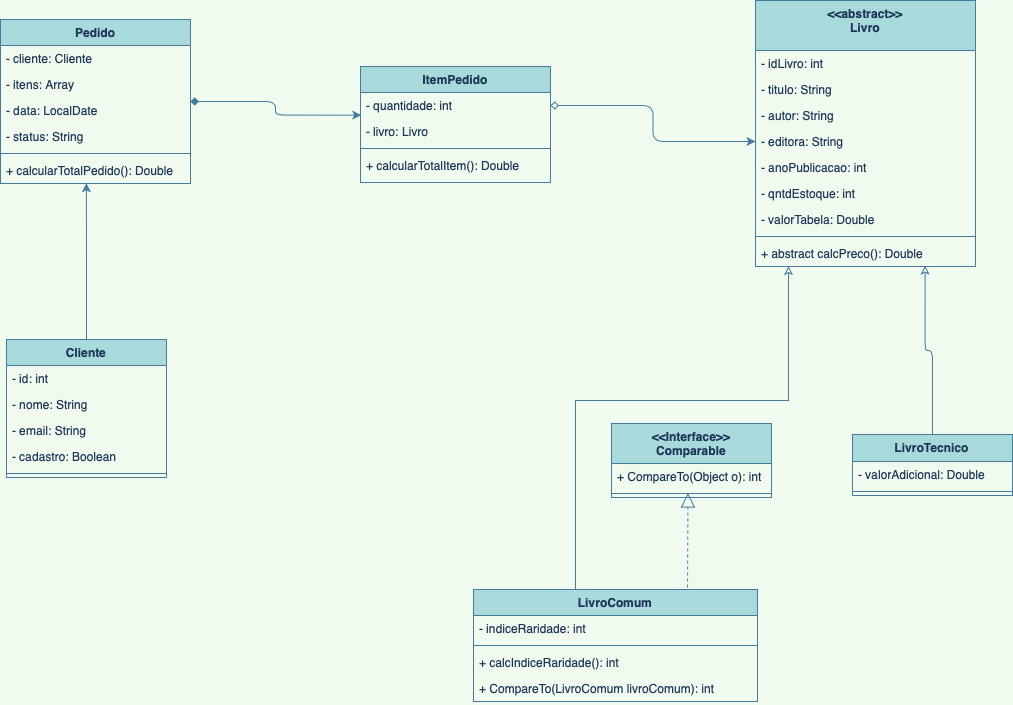

The diagram above was exported from draw.io. Its source (the exported page's mxGraphModel, read from the mxfile embedded in the PNG):
<mxGraphModel dx="1062" dy="642" grid="0" gridSize="10" guides="1" tooltips="1" connect="1" arrows="1" fold="1" page="1" pageScale="1" pageWidth="1169" pageHeight="827" background="#F1FAEE" math="0" shadow="0">
  <root>
    <mxCell id="0" />
    <mxCell id="1" parent="0" />
    <mxCell id="oF7gF42K3Qm1bA6qkh1C-5" value="&lt;&lt;abstract&gt;&gt;&#10;Livro" style="swimlane;fontStyle=1;align=center;verticalAlign=top;childLayout=stackLayout;horizontal=1;startSize=50;horizontalStack=0;resizeParent=1;resizeParentMax=0;resizeLast=0;collapsible=1;marginBottom=0;fillColor=#A8DADC;strokeColor=#457B9D;fontColor=#1D3557;" vertex="1" parent="1">
      <mxGeometry x="825" y="84" width="220" height="266" as="geometry" />
    </mxCell>
    <mxCell id="oF7gF42K3Qm1bA6qkh1C-6" value="- idLivro: int" style="text;strokeColor=none;fillColor=none;align=left;verticalAlign=top;spacingLeft=4;spacingRight=4;overflow=hidden;rotatable=0;points=[[0,0.5],[1,0.5]];portConstraint=eastwest;fontColor=#1D3557;" vertex="1" parent="oF7gF42K3Qm1bA6qkh1C-5">
      <mxGeometry y="50" width="220" height="26" as="geometry" />
    </mxCell>
    <mxCell id="oF7gF42K3Qm1bA6qkh1C-21" value="- titulo: String" style="text;strokeColor=none;fillColor=none;align=left;verticalAlign=top;spacingLeft=4;spacingRight=4;overflow=hidden;rotatable=0;points=[[0,0.5],[1,0.5]];portConstraint=eastwest;fontColor=#1D3557;" vertex="1" parent="oF7gF42K3Qm1bA6qkh1C-5">
      <mxGeometry y="76" width="220" height="26" as="geometry" />
    </mxCell>
    <mxCell id="oF7gF42K3Qm1bA6qkh1C-22" value="- autor: String" style="text;strokeColor=none;fillColor=none;align=left;verticalAlign=top;spacingLeft=4;spacingRight=4;overflow=hidden;rotatable=0;points=[[0,0.5],[1,0.5]];portConstraint=eastwest;fontColor=#1D3557;" vertex="1" parent="oF7gF42K3Qm1bA6qkh1C-5">
      <mxGeometry y="102" width="220" height="26" as="geometry" />
    </mxCell>
    <mxCell id="oF7gF42K3Qm1bA6qkh1C-23" value="- editora: String" style="text;strokeColor=none;fillColor=none;align=left;verticalAlign=top;spacingLeft=4;spacingRight=4;overflow=hidden;rotatable=0;points=[[0,0.5],[1,0.5]];portConstraint=eastwest;fontColor=#1D3557;" vertex="1" parent="oF7gF42K3Qm1bA6qkh1C-5">
      <mxGeometry y="128" width="220" height="26" as="geometry" />
    </mxCell>
    <mxCell id="oF7gF42K3Qm1bA6qkh1C-24" value="- anoPublicacao: int" style="text;strokeColor=none;fillColor=none;align=left;verticalAlign=top;spacingLeft=4;spacingRight=4;overflow=hidden;rotatable=0;points=[[0,0.5],[1,0.5]];portConstraint=eastwest;fontColor=#1D3557;" vertex="1" parent="oF7gF42K3Qm1bA6qkh1C-5">
      <mxGeometry y="154" width="220" height="26" as="geometry" />
    </mxCell>
    <mxCell id="oF7gF42K3Qm1bA6qkh1C-25" value="- qntdEstoque: int" style="text;strokeColor=none;fillColor=none;align=left;verticalAlign=top;spacingLeft=4;spacingRight=4;overflow=hidden;rotatable=0;points=[[0,0.5],[1,0.5]];portConstraint=eastwest;fontColor=#1D3557;" vertex="1" parent="oF7gF42K3Qm1bA6qkh1C-5">
      <mxGeometry y="180" width="220" height="26" as="geometry" />
    </mxCell>
    <mxCell id="oF7gF42K3Qm1bA6qkh1C-26" value="- valorTabela: Double" style="text;strokeColor=none;fillColor=none;align=left;verticalAlign=top;spacingLeft=4;spacingRight=4;overflow=hidden;rotatable=0;points=[[0,0.5],[1,0.5]];portConstraint=eastwest;fontColor=#1D3557;" vertex="1" parent="oF7gF42K3Qm1bA6qkh1C-5">
      <mxGeometry y="206" width="220" height="26" as="geometry" />
    </mxCell>
    <mxCell id="oF7gF42K3Qm1bA6qkh1C-7" value="" style="line;strokeWidth=1;fillColor=none;align=left;verticalAlign=middle;spacingTop=-1;spacingLeft=3;spacingRight=3;rotatable=0;labelPosition=right;points=[];portConstraint=eastwest;labelBackgroundColor=#F1FAEE;strokeColor=#457B9D;fontColor=#1D3557;" vertex="1" parent="oF7gF42K3Qm1bA6qkh1C-5">
      <mxGeometry y="232" width="220" height="8" as="geometry" />
    </mxCell>
    <mxCell id="oF7gF42K3Qm1bA6qkh1C-8" value="+ abstract calcPreco(): Double" style="text;strokeColor=none;fillColor=none;align=left;verticalAlign=top;spacingLeft=4;spacingRight=4;overflow=hidden;rotatable=0;points=[[0,0.5],[1,0.5]];portConstraint=eastwest;fontColor=#1D3557;" vertex="1" parent="oF7gF42K3Qm1bA6qkh1C-5">
      <mxGeometry y="240" width="220" height="26" as="geometry" />
    </mxCell>
    <mxCell id="oF7gF42K3Qm1bA6qkh1C-9" value="Cliente" style="swimlane;fontStyle=1;align=center;verticalAlign=top;childLayout=stackLayout;horizontal=1;startSize=26;horizontalStack=0;resizeParent=1;resizeParentMax=0;resizeLast=0;collapsible=1;marginBottom=0;fillColor=#A8DADC;strokeColor=#457B9D;fontColor=#1D3557;" vertex="1" parent="1">
      <mxGeometry x="76" y="423" width="160" height="138" as="geometry" />
    </mxCell>
    <mxCell id="oF7gF42K3Qm1bA6qkh1C-10" value="- id: int" style="text;strokeColor=none;fillColor=none;align=left;verticalAlign=top;spacingLeft=4;spacingRight=4;overflow=hidden;rotatable=0;points=[[0,0.5],[1,0.5]];portConstraint=eastwest;fontColor=#1D3557;" vertex="1" parent="oF7gF42K3Qm1bA6qkh1C-9">
      <mxGeometry y="26" width="160" height="26" as="geometry" />
    </mxCell>
    <mxCell id="oF7gF42K3Qm1bA6qkh1C-40" value="- nome: String" style="text;strokeColor=none;fillColor=none;align=left;verticalAlign=top;spacingLeft=4;spacingRight=4;overflow=hidden;rotatable=0;points=[[0,0.5],[1,0.5]];portConstraint=eastwest;fontColor=#1D3557;" vertex="1" parent="oF7gF42K3Qm1bA6qkh1C-9">
      <mxGeometry y="52" width="160" height="26" as="geometry" />
    </mxCell>
    <mxCell id="oF7gF42K3Qm1bA6qkh1C-41" value="- email: String" style="text;strokeColor=none;fillColor=none;align=left;verticalAlign=top;spacingLeft=4;spacingRight=4;overflow=hidden;rotatable=0;points=[[0,0.5],[1,0.5]];portConstraint=eastwest;fontColor=#1D3557;" vertex="1" parent="oF7gF42K3Qm1bA6qkh1C-9">
      <mxGeometry y="78" width="160" height="26" as="geometry" />
    </mxCell>
    <mxCell id="oF7gF42K3Qm1bA6qkh1C-64" value="- cadastro: Boolean" style="text;strokeColor=none;fillColor=none;align=left;verticalAlign=top;spacingLeft=4;spacingRight=4;overflow=hidden;rotatable=0;points=[[0,0.5],[1,0.5]];portConstraint=eastwest;fontColor=#1D3557;" vertex="1" parent="oF7gF42K3Qm1bA6qkh1C-9">
      <mxGeometry y="104" width="160" height="26" as="geometry" />
    </mxCell>
    <mxCell id="oF7gF42K3Qm1bA6qkh1C-11" value="" style="line;strokeWidth=1;fillColor=none;align=left;verticalAlign=middle;spacingTop=-1;spacingLeft=3;spacingRight=3;rotatable=0;labelPosition=right;points=[];portConstraint=eastwest;labelBackgroundColor=#F1FAEE;strokeColor=#457B9D;fontColor=#1D3557;" vertex="1" parent="oF7gF42K3Qm1bA6qkh1C-9">
      <mxGeometry y="130" width="160" height="8" as="geometry" />
    </mxCell>
    <mxCell id="oF7gF42K3Qm1bA6qkh1C-48" style="edgeStyle=orthogonalEdgeStyle;rounded=0;orthogonalLoop=1;jettySize=auto;html=1;entryX=0.452;entryY=0.991;entryDx=0;entryDy=0;entryPerimeter=0;endArrow=classic;endFill=1;exitX=0.5;exitY=0;exitDx=0;exitDy=0;labelBackgroundColor=#F1FAEE;strokeColor=#457B9D;fontColor=#1D3557;" edge="1" parent="1" source="oF7gF42K3Qm1bA6qkh1C-9" target="oF7gF42K3Qm1bA6qkh1C-47">
      <mxGeometry relative="1" as="geometry">
        <mxPoint x="156" y="383" as="sourcePoint" />
      </mxGeometry>
    </mxCell>
    <mxCell id="oF7gF42K3Qm1bA6qkh1C-69" style="edgeStyle=orthogonalEdgeStyle;curved=0;rounded=1;sketch=0;orthogonalLoop=1;jettySize=auto;html=1;entryX=0.004;entryY=0.871;entryDx=0;entryDy=0;entryPerimeter=0;fontColor=#1D3557;strokeColor=#457B9D;fillColor=#A8DADC;startArrow=diamond;startFill=1;" edge="1" parent="1" source="oF7gF42K3Qm1bA6qkh1C-13" target="oF7gF42K3Qm1bA6qkh1C-59">
      <mxGeometry relative="1" as="geometry" />
    </mxCell>
    <mxCell id="oF7gF42K3Qm1bA6qkh1C-13" value="Pedido" style="swimlane;fontStyle=1;align=center;verticalAlign=top;childLayout=stackLayout;horizontal=1;startSize=26;horizontalStack=0;resizeParent=1;resizeParentMax=0;resizeLast=0;collapsible=1;marginBottom=0;fillColor=#A8DADC;strokeColor=#457B9D;fontColor=#1D3557;" vertex="1" parent="1">
      <mxGeometry x="70" y="103" width="190" height="164" as="geometry" />
    </mxCell>
    <mxCell id="oF7gF42K3Qm1bA6qkh1C-14" value="- cliente: Cliente" style="text;strokeColor=none;fillColor=none;align=left;verticalAlign=top;spacingLeft=4;spacingRight=4;overflow=hidden;rotatable=0;points=[[0,0.5],[1,0.5]];portConstraint=eastwest;fontColor=#1D3557;" vertex="1" parent="oF7gF42K3Qm1bA6qkh1C-13">
      <mxGeometry y="26" width="190" height="26" as="geometry" />
    </mxCell>
    <mxCell id="oF7gF42K3Qm1bA6qkh1C-97" value="- itens: Array" style="text;strokeColor=none;fillColor=none;align=left;verticalAlign=top;spacingLeft=4;spacingRight=4;overflow=hidden;rotatable=0;points=[[0,0.5],[1,0.5]];portConstraint=eastwest;fontColor=#1D3557;" vertex="1" parent="oF7gF42K3Qm1bA6qkh1C-13">
      <mxGeometry y="52" width="190" height="26" as="geometry" />
    </mxCell>
    <mxCell id="oF7gF42K3Qm1bA6qkh1C-98" value="- data: LocalDate" style="text;strokeColor=none;fillColor=none;align=left;verticalAlign=top;spacingLeft=4;spacingRight=4;overflow=hidden;rotatable=0;points=[[0,0.5],[1,0.5]];portConstraint=eastwest;fontColor=#1D3557;" vertex="1" parent="oF7gF42K3Qm1bA6qkh1C-13">
      <mxGeometry y="78" width="190" height="26" as="geometry" />
    </mxCell>
    <mxCell id="oF7gF42K3Qm1bA6qkh1C-42" value="- status: String" style="text;strokeColor=none;fillColor=none;align=left;verticalAlign=top;spacingLeft=4;spacingRight=4;overflow=hidden;rotatable=0;points=[[0,0.5],[1,0.5]];portConstraint=eastwest;fontColor=#1D3557;" vertex="1" parent="oF7gF42K3Qm1bA6qkh1C-13">
      <mxGeometry y="104" width="190" height="26" as="geometry" />
    </mxCell>
    <mxCell id="oF7gF42K3Qm1bA6qkh1C-15" value="" style="line;strokeWidth=1;fillColor=none;align=left;verticalAlign=middle;spacingTop=-1;spacingLeft=3;spacingRight=3;rotatable=0;labelPosition=right;points=[];portConstraint=eastwest;labelBackgroundColor=#F1FAEE;strokeColor=#457B9D;fontColor=#1D3557;" vertex="1" parent="oF7gF42K3Qm1bA6qkh1C-13">
      <mxGeometry y="130" width="190" height="8" as="geometry" />
    </mxCell>
    <mxCell id="oF7gF42K3Qm1bA6qkh1C-47" value="+ calcularTotalPedido(): Double" style="text;strokeColor=none;fillColor=none;align=left;verticalAlign=top;spacingLeft=4;spacingRight=4;overflow=hidden;rotatable=0;points=[[0,0.5],[1,0.5]];portConstraint=eastwest;fontColor=#1D3557;" vertex="1" parent="oF7gF42K3Qm1bA6qkh1C-13">
      <mxGeometry y="138" width="190" height="26" as="geometry" />
    </mxCell>
    <mxCell id="oF7gF42K3Qm1bA6qkh1C-39" style="edgeStyle=orthogonalEdgeStyle;rounded=0;orthogonalLoop=1;jettySize=auto;html=1;entryX=0.15;entryY=0.984;entryDx=0;entryDy=0;entryPerimeter=0;endArrow=classic;endFill=0;labelBackgroundColor=#F1FAEE;strokeColor=#457B9D;fontColor=#1D3557;" edge="1" parent="1" source="oF7gF42K3Qm1bA6qkh1C-28" target="oF7gF42K3Qm1bA6qkh1C-8">
      <mxGeometry relative="1" as="geometry">
        <Array as="points">
          <mxPoint x="645" y="484" />
          <mxPoint x="858" y="484" />
        </Array>
      </mxGeometry>
    </mxCell>
    <mxCell id="oF7gF42K3Qm1bA6qkh1C-28" value="LivroComum" style="swimlane;fontStyle=1;align=center;verticalAlign=top;childLayout=stackLayout;horizontal=1;startSize=26;horizontalStack=0;resizeParent=1;resizeParentMax=0;resizeLast=0;collapsible=1;marginBottom=0;fillColor=#A8DADC;strokeColor=#457B9D;fontColor=#1D3557;" vertex="1" parent="1">
      <mxGeometry x="543" y="673" width="284" height="112" as="geometry" />
    </mxCell>
    <mxCell id="oF7gF42K3Qm1bA6qkh1C-29" value="- indiceRaridade: int" style="text;strokeColor=none;fillColor=none;align=left;verticalAlign=top;spacingLeft=4;spacingRight=4;overflow=hidden;rotatable=0;points=[[0,0.5],[1,0.5]];portConstraint=eastwest;fontColor=#1D3557;" vertex="1" parent="oF7gF42K3Qm1bA6qkh1C-28">
      <mxGeometry y="26" width="284" height="26" as="geometry" />
    </mxCell>
    <mxCell id="oF7gF42K3Qm1bA6qkh1C-30" value="" style="line;strokeWidth=1;fillColor=none;align=left;verticalAlign=middle;spacingTop=-1;spacingLeft=3;spacingRight=3;rotatable=0;labelPosition=right;points=[];portConstraint=eastwest;labelBackgroundColor=#F1FAEE;strokeColor=#457B9D;fontColor=#1D3557;" vertex="1" parent="oF7gF42K3Qm1bA6qkh1C-28">
      <mxGeometry y="52" width="284" height="8" as="geometry" />
    </mxCell>
    <mxCell id="oF7gF42K3Qm1bA6qkh1C-31" value="+ calcIndiceRaridade(): int" style="text;strokeColor=none;fillColor=none;align=left;verticalAlign=top;spacingLeft=4;spacingRight=4;overflow=hidden;rotatable=0;points=[[0,0.5],[1,0.5]];portConstraint=eastwest;fontColor=#1D3557;" vertex="1" parent="oF7gF42K3Qm1bA6qkh1C-28">
      <mxGeometry y="60" width="284" height="26" as="geometry" />
    </mxCell>
    <mxCell id="oF7gF42K3Qm1bA6qkh1C-73" value="+ CompareTo(LivroComum livroComum): int" style="text;strokeColor=none;fillColor=none;align=left;verticalAlign=top;spacingLeft=4;spacingRight=4;overflow=hidden;rotatable=0;points=[[0,0.5],[1,0.5]];portConstraint=eastwest;fontColor=#1D3557;" vertex="1" parent="oF7gF42K3Qm1bA6qkh1C-28">
      <mxGeometry y="86" width="284" height="26" as="geometry" />
    </mxCell>
    <mxCell id="oF7gF42K3Qm1bA6qkh1C-50" value="&lt;&lt;Interface&gt;&gt;&#10;Comparable" style="swimlane;fontStyle=1;align=center;verticalAlign=top;childLayout=stackLayout;horizontal=1;startSize=40;horizontalStack=0;resizeParent=1;resizeParentMax=0;resizeLast=0;collapsible=1;marginBottom=0;fillColor=#A8DADC;strokeColor=#457B9D;fontColor=#1D3557;" vertex="1" parent="1">
      <mxGeometry x="681" y="507" width="160" height="74" as="geometry" />
    </mxCell>
    <mxCell id="oF7gF42K3Qm1bA6qkh1C-51" value="+ CompareTo(Object o): int" style="text;strokeColor=none;fillColor=none;align=left;verticalAlign=top;spacingLeft=4;spacingRight=4;overflow=hidden;rotatable=0;points=[[0,0.5],[1,0.5]];portConstraint=eastwest;fontColor=#1D3557;" vertex="1" parent="oF7gF42K3Qm1bA6qkh1C-50">
      <mxGeometry y="40" width="160" height="26" as="geometry" />
    </mxCell>
    <mxCell id="oF7gF42K3Qm1bA6qkh1C-52" value="" style="line;strokeWidth=1;fillColor=none;align=left;verticalAlign=middle;spacingTop=-1;spacingLeft=3;spacingRight=3;rotatable=0;labelPosition=right;points=[];portConstraint=eastwest;labelBackgroundColor=#F1FAEE;strokeColor=#457B9D;fontColor=#1D3557;" vertex="1" parent="oF7gF42K3Qm1bA6qkh1C-50">
      <mxGeometry y="66" width="160" height="8" as="geometry" />
    </mxCell>
    <mxCell id="oF7gF42K3Qm1bA6qkh1C-53" value="" style="endArrow=block;dashed=1;endFill=0;endSize=12;html=1;exitX=0.854;exitY=0.012;exitDx=0;exitDy=0;exitPerimeter=0;labelBackgroundColor=#F1FAEE;strokeColor=#457B9D;fontColor=#1D3557;entryX=0.478;entryY=0.434;entryDx=0;entryDy=0;entryPerimeter=0;" edge="1" parent="1" target="oF7gF42K3Qm1bA6qkh1C-52">
      <mxGeometry width="160" relative="1" as="geometry">
        <mxPoint x="757.04" y="671.0319999999999" as="sourcePoint" />
        <mxPoint x="777" y="610" as="targetPoint" />
      </mxGeometry>
    </mxCell>
    <mxCell id="oF7gF42K3Qm1bA6qkh1C-56" value="ItemPedido" style="swimlane;fontStyle=1;align=center;verticalAlign=top;childLayout=stackLayout;horizontal=1;startSize=26;horizontalStack=0;resizeParent=1;resizeParentMax=0;resizeLast=0;collapsible=1;marginBottom=0;fillColor=#A8DADC;strokeColor=#457B9D;fontColor=#1D3557;" vertex="1" parent="1">
      <mxGeometry x="430" y="150" width="190" height="116" as="geometry" />
    </mxCell>
    <mxCell id="oF7gF42K3Qm1bA6qkh1C-59" value="- quantidade: int" style="text;strokeColor=none;fillColor=none;align=left;verticalAlign=top;spacingLeft=4;spacingRight=4;overflow=hidden;rotatable=0;points=[[0,0.5],[1,0.5]];portConstraint=eastwest;fontColor=#1D3557;" vertex="1" parent="oF7gF42K3Qm1bA6qkh1C-56">
      <mxGeometry y="26" width="190" height="26" as="geometry" />
    </mxCell>
    <mxCell id="oF7gF42K3Qm1bA6qkh1C-99" value="- livro: Livro" style="text;strokeColor=none;fillColor=none;align=left;verticalAlign=top;spacingLeft=4;spacingRight=4;overflow=hidden;rotatable=0;points=[[0,0.5],[1,0.5]];portConstraint=eastwest;fontColor=#1D3557;" vertex="1" parent="oF7gF42K3Qm1bA6qkh1C-56">
      <mxGeometry y="52" width="190" height="26" as="geometry" />
    </mxCell>
    <mxCell id="oF7gF42K3Qm1bA6qkh1C-60" value="" style="line;strokeWidth=1;fillColor=none;align=left;verticalAlign=middle;spacingTop=-1;spacingLeft=3;spacingRight=3;rotatable=0;labelPosition=right;points=[];portConstraint=eastwest;labelBackgroundColor=#F1FAEE;strokeColor=#457B9D;fontColor=#1D3557;" vertex="1" parent="oF7gF42K3Qm1bA6qkh1C-56">
      <mxGeometry y="78" width="190" height="8" as="geometry" />
    </mxCell>
    <mxCell id="oF7gF42K3Qm1bA6qkh1C-61" value="+ calcularTotalItem(): Double" style="text;strokeColor=none;fillColor=none;align=left;verticalAlign=top;spacingLeft=4;spacingRight=4;overflow=hidden;rotatable=0;points=[[0,0.5],[1,0.5]];portConstraint=eastwest;fontColor=#1D3557;" vertex="1" parent="oF7gF42K3Qm1bA6qkh1C-56">
      <mxGeometry y="86" width="190" height="30" as="geometry" />
    </mxCell>
    <mxCell id="oF7gF42K3Qm1bA6qkh1C-70" style="edgeStyle=orthogonalEdgeStyle;curved=0;rounded=1;sketch=0;orthogonalLoop=1;jettySize=auto;html=1;entryX=0;entryY=0.5;entryDx=0;entryDy=0;fontColor=#1D3557;strokeColor=#457B9D;fillColor=#A8DADC;startArrow=diamond;startFill=0;" edge="1" parent="1" source="oF7gF42K3Qm1bA6qkh1C-59" target="oF7gF42K3Qm1bA6qkh1C-23">
      <mxGeometry relative="1" as="geometry" />
    </mxCell>
    <mxCell id="oF7gF42K3Qm1bA6qkh1C-96" style="edgeStyle=orthogonalEdgeStyle;curved=0;rounded=1;sketch=0;orthogonalLoop=1;jettySize=auto;html=1;entryX=0.771;entryY=0.968;entryDx=0;entryDy=0;entryPerimeter=0;fontColor=#1D3557;startArrow=none;startFill=0;strokeColor=#457B9D;fillColor=#A8DADC;endArrow=classic;endFill=0;" edge="1" parent="1" source="oF7gF42K3Qm1bA6qkh1C-93" target="oF7gF42K3Qm1bA6qkh1C-8">
      <mxGeometry relative="1" as="geometry" />
    </mxCell>
    <mxCell id="oF7gF42K3Qm1bA6qkh1C-93" value="LivroTecnico" style="swimlane;fontStyle=1;align=center;verticalAlign=top;childLayout=stackLayout;horizontal=1;startSize=27;horizontalStack=0;resizeParent=1;resizeParentMax=0;resizeLast=0;collapsible=1;marginBottom=0;fillColor=#A8DADC;strokeColor=#457B9D;fontColor=#1D3557;" vertex="1" parent="1">
      <mxGeometry x="922" y="518" width="160" height="61" as="geometry" />
    </mxCell>
    <mxCell id="oF7gF42K3Qm1bA6qkh1C-94" value="- valorAdicional: Double" style="text;strokeColor=none;fillColor=none;align=left;verticalAlign=top;spacingLeft=4;spacingRight=4;overflow=hidden;rotatable=0;points=[[0,0.5],[1,0.5]];portConstraint=eastwest;fontColor=#1D3557;" vertex="1" parent="oF7gF42K3Qm1bA6qkh1C-93">
      <mxGeometry y="27" width="160" height="26" as="geometry" />
    </mxCell>
    <mxCell id="oF7gF42K3Qm1bA6qkh1C-95" value="" style="line;strokeWidth=1;fillColor=none;align=left;verticalAlign=middle;spacingTop=-1;spacingLeft=3;spacingRight=3;rotatable=0;labelPosition=right;points=[];portConstraint=eastwest;labelBackgroundColor=#F1FAEE;strokeColor=#457B9D;fontColor=#1D3557;" vertex="1" parent="oF7gF42K3Qm1bA6qkh1C-93">
      <mxGeometry y="53" width="160" height="8" as="geometry" />
    </mxCell>
  </root>
</mxGraphModel>